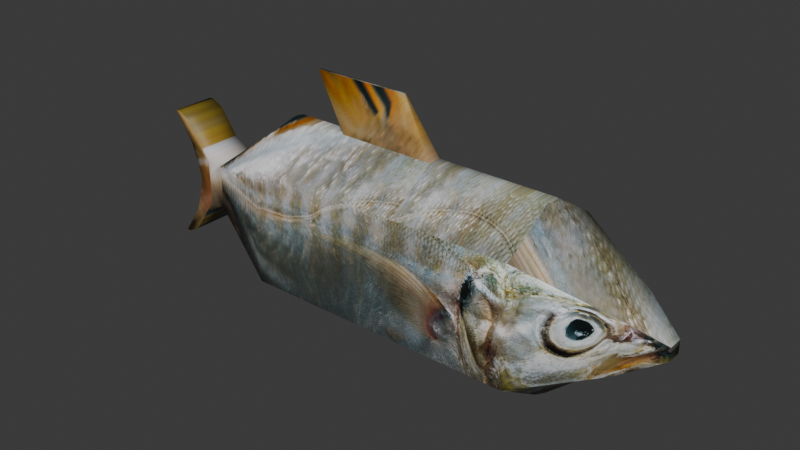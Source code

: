 # Source: fish.blend  (saved by Blender 5.1.29; exported with 4.5.12 LTS)
import bpy
from mathutils import Matrix  # noqa: F401  (used for matrix-valued properties, if any)

bpy.ops.wm.read_factory_settings(use_empty=True)
scene = bpy.context.scene
scene.name = 'Scene'

# ---- collections
col_collection = bpy.data.collections.new('Collection'); scene.collection.children.link(col_collection)

# ---- images (referenced by path relative to the original .blend; pixels are not part of the script)
import os
ASSET_DIR = os.environ.get("B2B_ASSET_DIR", "")  # directory of the original .blend (textures are referenced by path, not embedded)
HERE = os.path.dirname(os.path.abspath(__file__))  # packed textures are extracted next to this script under _unpacked/

def load_image(name, relpath, width, height, colorspace="sRGB"):
    """Load a texture the original file referenced (path relative to the .blend, or extracted next to this script)."""
    p = next((c for c in (os.path.join(HERE, relpath), os.path.join(ASSET_DIR, relpath)) if relpath and os.path.exists(c)), "")
    if p:
        img = bpy.data.images.load(p, check_existing=True)
        img.name = name
    else:  # same state as the original file: an image datablock whose file is absent (Cycles renders it pink)
        img = bpy.data.images.new(name, width, height)
        img.source = "FILE"
        img.filepath = "//" + (relpath or name)
    img.colorspace_settings.name = colorspace
    return img
img_harris_vo_egsqthrxkdq_unsplash_jpg = load_image('harris-vo-egSqtHrxKDQ-unsplash.jpg', '_unpacked/harris-vo-egSqtHrxKDQ-unsplash.3a02337f.jpg', 4771, 3182, 'sRGB')

# ---- materials (node trees are filled in below, after node groups)
mat_fish = bpy.data.materials.new('fish')
mat_fish.use_backface_culling_lightprobe_volume = False

# ---- material node trees
mat_fish.use_nodes = True; mat_fish.node_tree.nodes.clear()
_N = mat_fish.node_tree.nodes; _L = mat_fish.node_tree.links
n0 = _N.new('ShaderNodeBsdfPrincipled'); n0.name = 'Principled BSDF'; n0.location = (-200, 100)
n1 = _N.new('ShaderNodeOutputMaterial'); n1.name = 'Material Output'; n1.location = (200, 100)
n2 = _N.new('ShaderNodeTexImage'); n2.name = 'Image Texture'; n2.location = (-661, 112)
n2.image = img_harris_vo_egsqthrxkdq_unsplash_jpg
_L.new(n0.outputs[0], n1.inputs[0])
_L.new(n2.outputs[0], n0.inputs[0])
n1.is_active_output = True

# ---- world
world_world = bpy.data.worlds.new('World'); scene.world = world_world
world_world.use_nodes = True; world_world.node_tree.nodes.clear()
_N = world_world.node_tree.nodes; _L = world_world.node_tree.links
n0 = _N.new('ShaderNodeOutputWorld'); n0.name = 'World Output'; n0.location = (200, 100)
n1 = _N.new('ShaderNodeBackground'); n1.name = 'Background'; n1.location = (-200, 100)
n1.inputs[0].default_value = (0.05088, 0.05088, 0.05088, 1.0)
_L.new(n1.outputs[0], n0.inputs[0])
n0.is_active_output = True
world_world.color = (0.05088, 0.05088, 0.05088)
world_world.sun_shadow_jitter_overblur = 0.0

# ---- meshes
me_cube_001 = bpy.data.meshes.new('Cube.001')
me_cube_001.from_pydata([(-1.0, -1.0, 1.0), (-1.0, 1.0, 1.0), (1.0, -1.0, 1.0), (1.0, 1.0, 1.0), (2.351, 0.4527, 0.4527), (2.351, -0.4527, 0.4527), (-3.734, -1.0, 1.0), (-3.734, 1.0, 1.0), (-5.262, -0.3848, 0.3848), (-5.262, 0.3848, 0.3848), (-2.674, 1.0, 0.0), (-2.674, 1.0, 1.0), (2.351, 0.0, 0.4527), (-2.674, -1.0, 1.0), (-6.293, 0.0, 1.141), (-6.293, 0.3848, 1.141), (-6.293, -0.3848, 1.141), (-1.0, -1.0, 0.0), (-1.0, 1.0, 0.0), (1.0, 1.0, 0.0), (1.0, -1.0, 0.0), (2.351, 0.4527, 0.0), (2.351, -0.4527, 0.0), (-3.734, -1.0, 0.0), (-3.734, 1.0, 0.0), (-5.262, -0.3848, 0.0), (-5.262, 0.3848, 0.0), (2.351, 0.0, 0.0), (-5.551, -0.3848, 0.0), (-5.551, 0.3848, 0.0), (-5.768, -0.3848, 0.0), (-5.768, 0.3848, 0.0), (-5.768, 0.0, 0.0), (-1.0, -0.1115, 1.555), (-1.0, 0.1115, 1.555), (1.0, 0.1115, 1.555), (1.0, -0.1115, 1.555), (1.099, 0.0, 1.538), (-3.734, -0.1115, 1.555), (-3.734, 0.1115, 1.555), (-2.674, -1.0, 0.0), (-2.674, 0.1115, 1.555), (-2.674, -0.1115, 1.555), (-5.95, -0.3848, 0.6477), (-5.768, -0.3848, 0.06473), (-5.552, -0.3848, 0.3848), (-5.768, 0.0, 0.06473), (-5.95, 0.0, 0.6477), (-5.768, 0.3848, 0.06473), (-5.95, 0.3848, 0.6477), (-5.552, 0.3848, 0.3848), (-6.206, 0.0, 1.141), (-6.004, 0.0, 1.036), (-6.206, 0.3848, 1.141), (-6.004, 0.3848, 1.036), (-6.004, -0.3848, 1.036), (-6.206, -0.3848, 1.141), (-5.309, -0.3848, 0.3848), (-5.69, -0.3848, 0.5843), (-5.551, -0.3848, 0.3848), (-5.551, -0.3848, 0.142), (-5.69, 0.0, 0.5843), (-5.309, 0.0, 0.3848), (-5.69, 0.3848, 0.5843), (-5.309, 0.3848, 0.3848), (-5.551, 0.3848, 0.142), (-5.551, 0.3848, 0.3848), (2.991, 0.0, 0.1092), (2.991, -0.1271, 0.1092), (2.991, 0.1271, 0.1092), (2.991, 0.1271, 0.0), (2.991, -0.1271, 0.0), (2.991, 0.0, 0.0), (-1.0, -1.0, -1.0), (-1.0, 1.0, -1.0), (1.0, -1.0, -1.0), (1.0, 1.0, -1.0), (2.351, 0.4527, -0.4527), (2.351, -0.4527, -0.4527), (-3.734, -1.0, -1.0), (-3.734, 1.0, -1.0), (-5.262, -0.3848, -0.3848), (-5.262, 0.3848, -0.3848), (-2.674, 1.0, -1.0), (2.351, 0.0, -0.4527), (-2.674, -1.0, -1.0), (-6.293, 0.0, -1.141), (-6.293, 0.3848, -1.141), (-6.293, -0.3848, -1.141), (-1.0, -0.1115, -1.555), (-1.0, 0.1115, -1.555), (1.0, 0.1115, -1.555), (1.0, -0.1115, -1.555), (1.099, 0.0, -1.538), (-3.734, -0.1115, -1.555), (-3.734, 0.1115, -1.555), (-2.674, 0.1115, -1.555), (-2.674, -0.1115, -1.555), (-5.95, -0.3848, -0.6477), (-5.768, -0.3848, -0.06473), (-5.552, -0.3848, -0.3848), (-5.768, 0.0, -0.06473), (-5.95, 0.0, -0.6477), (-5.768, 0.3848, -0.06473), (-5.95, 0.3848, -0.6477), (-5.552, 0.3848, -0.3848), (-6.206, 0.0, -1.141), (-6.004, 0.0, -1.036), (-6.206, 0.3848, -1.141), (-6.004, 0.3848, -1.036), (-6.004, -0.3848, -1.036), (-6.206, -0.3848, -1.141), (-5.309, -0.3848, -0.3848), (-5.69, -0.3848, -0.5843), (-5.551, -0.3848, -0.3848), (-5.551, -0.3848, -0.142), (-5.69, 0.0, -0.5843), (-5.309, 0.0, -0.3848), (-5.69, 0.3848, -0.5843), (-5.309, 0.3848, -0.3848), (-5.551, 0.3848, -0.142), (-5.551, 0.3848, -0.3848), (2.991, 0.0, -0.1092), (2.991, -0.1271, -0.1092), (2.991, 0.1271, -0.1092), (-3.238, 0.02115, 2.454), (-3.238, -0.02115, 2.454), (-1.564, 0.02115, 2.454), (-1.564, -0.02115, 2.454), (-3.381, -0.1115, 1.555), (-3.027, -0.1115, 1.555), (-3.027, -1.0, 1.0), (-3.381, -1.0, 1.0), (-3.027, 1.0, 1.0), (-3.381, 1.0, 1.0), (-3.027, 1.0, 0.0), (-3.381, 1.0, 0.0), (-3.027, -1.0, 0.0), (-3.381, -1.0, 0.0), (-3.027, 0.1115, 1.555), (-3.381, 0.1115, 1.555), (-3.381, -0.1115, -1.555), (-3.027, -0.1115, -1.555), (-3.027, -1.0, -1.0), (-3.381, -1.0, -1.0), (-3.027, 1.0, -1.0), (-3.381, 1.0, -1.0), (-3.027, 0.1115, -1.555), (-3.381, 0.1115, -1.555), (-3.658, -0.02574, -1.835), (-3.305, -0.02574, -1.835), (-3.305, 0.02574, -1.835), (-3.658, 0.02574, -1.835), (-5.262, -0.05564, 0.3848), (-5.262, 0.05564, 0.3848), (-5.309, 0.0, 0.3848), (-3.79, 0.05006, 1.547), (-3.79, -0.05006, 1.547), (-5.262, 0.05564, -0.3848), (-5.262, -0.05564, -0.3848), (-5.309, 0.0, -0.3848), (-3.79, -0.05006, -1.547), (-3.79, 0.05006, -1.547), (-4.526, 0.05285, -0.9661), (-4.526, -0.05285, -0.9661), (-5.262, 0.02016, -0.9661), (-4.525, 0.01909, -1.547), (-4.525, -0.01909, -1.547), (-5.262, -0.02016, -0.9661)], [], [(138, 132, 6, 23), (18, 1, 3, 19), (20, 2, 0, 17), (1, 18, 10, 11), (4, 12, 67, 69), (19, 3, 4, 21), (23, 6, 8, 25), (34, 41, 125, 127), (0, 33, 42, 13), (17, 0, 13, 40), (27, 21, 70, 72), (34, 1, 11, 41), (134, 136, 24, 7), (7, 24, 26, 9), (2, 20, 22, 5), (35, 36, 37), (140, 39, 38, 129), (33, 36, 35, 34), (3, 1, 34, 35), (140, 134, 7, 39), (36, 33, 0, 2), (132, 129, 38, 6), (37, 36, 2, 5, 12), (3, 35, 37, 12, 4), (43, 44, 45), (48, 49, 50), (47, 49, 48, 46), (43, 47, 46, 44), (30, 44, 46, 32), (47, 43, 16, 14), (49, 47, 14, 15), (32, 46, 48, 31), (52, 54, 53, 51), (55, 52, 51, 56), (51, 53, 15, 14), (56, 51, 14, 16), (57, 58, 59, 60), (63, 64, 65, 66), (62, 64, 63, 61), (57, 62, 61, 58), (28, 60, 59, 45, 44, 30), (43, 45, 59, 58, 55, 56, 16), (25, 8, 57, 60, 28), (58, 61, 52, 55), (61, 63, 54, 52), (9, 26, 29, 65, 64), (66, 65, 29, 31, 48, 50), (63, 66, 50, 49, 15, 53, 54), (72, 67, 68, 71), (70, 69, 67, 72), (12, 5, 68, 67), (21, 4, 69, 70), (22, 27, 72, 71), (5, 22, 71, 68), (138, 23, 79, 144), (18, 19, 76, 74), (20, 17, 73, 75), (74, 83, 10, 18), (77, 124, 122, 84), (19, 21, 77, 76), (23, 25, 81, 79), (90, 89, 97, 96), (73, 85, 97, 89), (17, 40, 85, 73), (90, 96, 83, 74), (146, 80, 24, 136), (80, 82, 26, 24), (75, 78, 22, 20), (91, 93, 92), (148, 141, 94, 95), (89, 90, 91, 92), (76, 91, 90, 74), (148, 95, 80, 146), (92, 75, 73, 89), (144, 79, 94, 141), (93, 84, 78, 75, 92), (76, 77, 84, 93, 91), (98, 100, 99), (103, 105, 104), (102, 101, 103, 104), (98, 99, 101, 102), (30, 32, 101, 99), (102, 86, 88, 98), (104, 87, 86, 102), (32, 31, 103, 101), (107, 106, 108, 109), (110, 111, 106, 107), (106, 86, 87, 108), (111, 88, 86, 106), (112, 115, 114, 113), (118, 121, 120, 119), (117, 116, 118, 119), (112, 113, 116, 117), (28, 30, 99, 100, 114, 115), (98, 88, 111, 110, 113, 114, 100), (25, 28, 115, 112, 81), (113, 110, 107, 116), (116, 107, 109, 118), (82, 119, 120, 29, 26), (121, 105, 103, 31, 29, 120), (118, 109, 108, 87, 104, 105, 121), (72, 71, 123, 122), (70, 72, 122, 124), (84, 122, 123, 78), (21, 70, 124, 77), (78, 123, 71, 22), (127, 125, 126, 128), (42, 33, 128, 126), (33, 34, 127, 128), (41, 42, 126, 125), (85, 143, 142, 97), (143, 144, 141, 142), (96, 147, 145, 83), (147, 148, 146, 145), (96, 97, 142, 147), (142, 141, 149, 150), (83, 145, 135, 10), (145, 146, 136, 135), (40, 137, 143, 85), (137, 138, 144, 143), (13, 42, 130, 131), (131, 130, 129, 132), (41, 11, 133, 139), (139, 133, 134, 140), (41, 139, 130, 42), (139, 140, 129, 130), (11, 10, 135, 133), (133, 135, 136, 134), (40, 13, 131, 137), (137, 131, 132, 138), (151, 150, 149, 152), (147, 142, 150, 151), (141, 148, 152, 149), (148, 147, 151, 152), (153, 154, 155), (158, 159, 160), (153, 157, 156, 154), (163, 162, 166, 165), (155, 154, 9, 64, 62), (6, 38, 157, 153, 8), (156, 39, 7, 9, 154), (8, 153, 155, 62, 57), (38, 39, 156, 157), (158, 160, 117, 119, 82), (162, 163, 158, 82, 80, 95), (81, 112, 117, 160, 159), (79, 81, 159, 164, 161, 94), (94, 161, 162, 95), (158, 163, 164, 159), (165, 166, 167, 168), (161, 164, 168, 167), (162, 161, 167, 166), (164, 163, 165, 168)])
me_cube_001.polygons.foreach_set('use_smooth', [1, 1, 1, 1, 1, 1, 1, 1, 1, 1, 0, 1, 1, 1, 1, 1, 1, 1, 1, 1, 1, 1, 1, 1, 1, 1, 1, 1, 1, 1, 1, 1, 1, 1, 1, 1, 1, 1, 1, 1, 1, 1, 1, 1, 1, 1, 1, 1, 1, 1, 1, 1, 0, 1, 1, 1, 1, 1, 1, 1, 1, 1, 1, 1, 1, 1, 1, 1, 1, 1, 1, 1, 1, 1, 1, 1, 1, 1, 1, 1, 1, 1, 1, 1, 1, 1, 1, 1, 1, 1, 1, 1, 1, 1, 1, 1, 1, 1, 1, 1, 1, 1, 1, 1, 1, 1, 1, 1, 1, 1, 1, 1, 1, 1, 1, 1, 1, 1, 1, 1, 1, 1, 1, 1, 1, 1, 1, 1, 1, 1, 1, 1, 1, 1, 1, 1, 1, 1, 1, 1, 1, 1, 1, 1, 1, 1, 1, 1, 1, 1, 1, 1, 1])
_uv = me_cube_001.uv_layers.new(name='UVMap')
_uv.uv.foreach_set('vector', [0.5649, 0.303, 0.5649, 0.3972, 0.5933, 0.3972, 0.5933, 0.303, 0.3738, 0.303, 0.3738, 0.3972, 0.2132, 0.3972, 0.2132, 0.303, 0.2132, 0.303, 0.2132, 0.3972, 0.3738, 0.3972, 0.3738, 0.303, 0.3738, 0.3972, 0.3738, 0.303, 0.5082, 0.303, 0.5082, 0.3972, 0.3603, 0.4557, 0.3664, 0.4199, 0.3828, 0.441, 0.3811, 0.4511, 0.2132, 0.303, 0.2132, 0.3972, 0.1337, 0.3198, 0.1337, 0.2579, 0.5933, 0.303, 0.5933, 0.3972, 0.716, 0.3392, 0.716, 0.303, 0.4361, 0.4897, 0.5398, 0.4559, 0.5458, 0.4672, 0.5053, 0.501, 0.3738, 0.3972, 0.3738, 0.4494, 0.5082, 0.4494, 0.5082, 0.3972, 0.3738, 0.303, 0.3738, 0.3972, 0.5082, 0.3972, 0.5082, 0.303, 0.1337, 0.2579, 0.1337, 0.2579, 0.0834, 0.2484, 0.0834, 0.2484, 0.3738, 0.4494, 0.3738, 0.3972, 0.5082, 0.3972, 0.5082, 0.4494, 0.5649, 0.3972, 0.5649, 0.303, 0.5933, 0.303, 0.5933, 0.3972, 0.5933, 0.3972, 0.5933, 0.303, 0.716, 0.303, 0.716, 0.3392, 0.2132, 0.3972, 0.2132, 0.303, 0.1337, 0.2579, 0.1337, 0.3198, 0.3178, 0.4066, 0.3178, 0.4066, 0.3098, 0.405, 0.5649, 0.4494, 0.5933, 0.4494, 0.5933, 0.4494, 0.5649, 0.4494, 0.4646, 0.4367, 0.304, 0.4367, 0.304, 0.4367, 0.4646, 0.4367, 0.304, 0.3845, 0.4646, 0.3845, 0.4646, 0.4367, 0.304, 0.4367, 0.5649, 0.4494, 0.5649, 0.3972, 0.5933, 0.3972, 0.5933, 0.4494, 0.304, 0.4367, 0.4646, 0.4367, 0.4646, 0.3845, 0.304, 0.3845, 0.5649, 0.3972, 0.5649, 0.4494, 0.5933, 0.4494, 0.5933, 0.3972, 0.3288, 0.3756, 0.3283, 0.3637, 0.3473, 0.2972, 0.3724, 0.384, 0.3664, 0.4199, 0.3205, 0.4557, 0.3253, 0.3814, 0.3288, 0.3756, 0.3664, 0.4199, 0.3603, 0.4557, 0.8074, 0.3211, 0.7992, 0.2906, 0.7896, 0.3074, 0.8278, 0.3014, 0.8391, 0.3436, 0.8145, 0.3246, 0.8391, 0.3436, 0.8391, 0.3436, 0.8278, 0.3014, 0.8278, 0.3014, 0.8391, 0.3436, 0.8391, 0.3436, 0.8278, 0.3014, 0.8278, 0.3014, 0.8278, 0.2967, 0.8278, 0.3014, 0.8278, 0.3014, 0.8278, 0.2967, 0.8391, 0.3436, 0.8391, 0.3436, 0.8603, 0.3793, 0.8603, 0.3793, 0.8391, 0.3436, 0.8391, 0.3436, 0.8603, 0.3793, 0.8603, 0.3793, 0.8278, 0.2967, 0.8278, 0.3014, 0.8278, 0.3014, 0.8278, 0.2967, 0.8424, 0.3717, 0.8424, 0.3717, 0.8549, 0.3793, 0.8549, 0.3793, 0.8424, 0.3717, 0.8424, 0.3717, 0.8549, 0.3793, 0.8549, 0.3793, 0.8549, 0.3793, 0.8549, 0.3793, 0.8603, 0.3793, 0.8603, 0.3793, 0.8549, 0.3793, 0.8549, 0.3793, 0.8603, 0.3793, 0.8603, 0.3793, 0.714, 0.3282, 0.7233, 0.3339, 0.7199, 0.3282, 0.7199, 0.3213, 0.7233, 0.3339, 0.714, 0.3282, 0.7199, 0.3213, 0.7199, 0.3282, 0.714, 0.3282, 0.714, 0.3282, 0.7233, 0.3339, 0.7233, 0.3339, 0.714, 0.3282, 0.714, 0.3282, 0.7233, 0.3339, 0.7233, 0.3339, 0.7896, 0.2872, 0.7896, 0.2946, 0.7896, 0.3074, 0.7896, 0.3074, 0.7992, 0.2906, 0.7992, 0.2872, 0.8074, 0.3211, 0.7896, 0.3074, 0.7896, 0.3074, 0.7958, 0.3178, 0.8098, 0.3415, 0.8188, 0.347, 0.8227, 0.347, 0.7129, 0.3173, 0.7129, 0.3282, 0.714, 0.3282, 0.7199, 0.3213, 0.7199, 0.3173, 0.8231, 0.339, 0.8231, 0.339, 0.8424, 0.3717, 0.8424, 0.3717, 0.8231, 0.339, 0.8231, 0.339, 0.8424, 0.3717, 0.8424, 0.3717, 0.7129, 0.3282, 0.7129, 0.3173, 0.7199, 0.3173, 0.7199, 0.3213, 0.714, 0.3282, 0.8145, 0.3246, 0.8145, 0.307, 0.8145, 0.2967, 0.8278, 0.2967, 0.8278, 0.3014, 0.8145, 0.3246, 0.8231, 0.339, 0.8145, 0.3246, 0.8145, 0.3246, 0.8391, 0.3436, 0.8603, 0.3793, 0.8549, 0.3793, 0.8424, 0.3717, 0.0834, 0.2484, 0.0834, 0.2587, 0.0834, 0.2587, 0.0834, 0.2484, 0.0834, 0.2484, 0.0834, 0.2587, 0.0834, 0.2587, 0.0834, 0.2484, 0.3664, 0.4199, 0.3724, 0.384, 0.3845, 0.4309, 0.3828, 0.441, 0.1337, 0.2579, 0.1337, 0.3198, 0.0834, 0.2587, 0.0834, 0.2484, 0.1337, 0.2579, 0.1337, 0.2579, 0.0834, 0.2484, 0.0834, 0.2484, 0.1337, 0.3198, 0.1337, 0.2579, 0.0834, 0.2484, 0.0834, 0.2587, 0.5649, 0.303, 0.5933, 0.303, 0.5933, 0.2089, 0.5649, 0.2089, 0.3738, 0.303, 0.2132, 0.303, 0.2132, 0.2089, 0.3738, 0.2089, 0.2132, 0.303, 0.3738, 0.303, 0.3738, 0.2089, 0.2132, 0.2089, 0.3738, 0.2089, 0.5082, 0.2089, 0.5082, 0.303, 0.3738, 0.303, 0.1368, 0.208, 0.09636, 0.2418, 0.09636, 0.2418, 0.1368, 0.208, 0.2132, 0.303, 0.1337, 0.2579, 0.1337, 0.196, 0.2132, 0.2089, 0.5933, 0.303, 0.716, 0.303, 0.716, 0.2668, 0.5933, 0.2089, 0.3738, 0.1567, 0.3738, 0.1567, 0.5082, 0.1567, 0.5082, 0.1567, 0.3738, 0.2089, 0.5082, 0.2089, 0.5082, 0.1567, 0.3738, 0.1567, 0.3738, 0.303, 0.5082, 0.303, 0.5082, 0.2089, 0.3738, 0.2089, 0.3738, 0.1567, 0.5082, 0.1567, 0.5082, 0.2089, 0.3738, 0.2089, 0.5649, 0.2089, 0.5933, 0.2089, 0.5933, 0.303, 0.5649, 0.303, 0.5933, 0.2089, 0.716, 0.2668, 0.716, 0.303, 0.5933, 0.303, 0.2132, 0.2089, 0.1337, 0.196, 0.1337, 0.2579, 0.2132, 0.303, 0.2132, 0.1567, 0.2052, 0.1582, 0.2132, 0.1567, 0.5649, 0.1567, 0.5649, 0.1567, 0.5933, 0.1567, 0.5933, 0.1567, 0.3738, 0.1567, 0.3738, 0.1567, 0.2132, 0.1567, 0.2132, 0.1567, 0.2132, 0.2089, 0.2132, 0.1567, 0.3738, 0.1567, 0.3738, 0.2089, 0.5649, 0.1567, 0.5933, 0.1567, 0.5933, 0.2089, 0.5649, 0.2089, 0.2132, 0.1567, 0.2132, 0.2089, 0.3738, 0.2089, 0.3738, 0.1567, 0.5649, 0.2089, 0.5933, 0.2089, 0.5933, 0.1567, 0.5649, 0.1567, 0.1943, 0.1776, 0.1368, 0.208, 0.1368, 0.208, 0.2007, 0.2183, 0.2007, 0.1763, 0.2007, 0.2183, 0.1368, 0.208, 0.1368, 0.208, 0.1943, 0.1776, 0.2007, 0.1763, 0.8074, 0.2532, 0.7896, 0.267, 0.7992, 0.2838, 0.8278, 0.2921, 0.8145, 0.2689, 0.8391, 0.2499, 0.8391, 0.2499, 0.8278, 0.2921, 0.8278, 0.2921, 0.8391, 0.2499, 0.8391, 0.2499, 0.8278, 0.2921, 0.8278, 0.2921, 0.8391, 0.2499, 0.8278, 0.2967, 0.8278, 0.2967, 0.8278, 0.2921, 0.8278, 0.2921, 0.8391, 0.2499, 0.8603, 0.2142, 0.8603, 0.2142, 0.8391, 0.2499, 0.8391, 0.2499, 0.8603, 0.2142, 0.8603, 0.2142, 0.8391, 0.2499, 0.8278, 0.2967, 0.8278, 0.2967, 0.8278, 0.2921, 0.8278, 0.2921, 0.8686, 0.3923, 0.8811, 0.3846, 0.8811, 0.3846, 0.8686, 0.3923, 0.8686, 0.3923, 0.8811, 0.3846, 0.8811, 0.3846, 0.8686, 0.3923, 0.8811, 0.3846, 0.8865, 0.3846, 0.8865, 0.3846, 0.8811, 0.3846, 0.8811, 0.3846, 0.8865, 0.3846, 0.8865, 0.3846, 0.8811, 0.3846, 0.714, 0.3063, 0.7199, 0.3132, 0.7199, 0.3063, 0.7233, 0.3006, 0.7233, 0.3006, 0.7199, 0.3063, 0.7199, 0.3132, 0.714, 0.3063, 0.714, 0.3063, 0.7233, 0.3006, 0.7233, 0.3006, 0.714, 0.3063, 0.714, 0.3063, 0.7233, 0.3006, 0.7233, 0.3006, 0.714, 0.3063, 0.7896, 0.2872, 0.7992, 0.2872, 0.7992, 0.2838, 0.7896, 0.267, 0.7896, 0.267, 0.7896, 0.2797, 0.8074, 0.2532, 0.8227, 0.2273, 0.8188, 0.2273, 0.8098, 0.2329, 0.7958, 0.2565, 0.7896, 0.267, 0.7896, 0.267, 0.7129, 0.3173, 0.7199, 0.3173, 0.7199, 0.3132, 0.714, 0.3063, 0.7129, 0.3063, 0.8493, 0.4249, 0.8686, 0.3923, 0.8686, 0.3923, 0.8493, 0.4249, 0.8493, 0.4249, 0.8686, 0.3923, 0.8686, 0.3923, 0.8493, 0.4249, 0.7129, 0.3063, 0.714, 0.3063, 0.7199, 0.3132, 0.7199, 0.3173, 0.7129, 0.3173, 0.8145, 0.2689, 0.8145, 0.2689, 0.8278, 0.2921, 0.8278, 0.2967, 0.8145, 0.2967, 0.8145, 0.2865, 0.8231, 0.2545, 0.8424, 0.2218, 0.8549, 0.2142, 0.8603, 0.2142, 0.8391, 0.2499, 0.8145, 0.2689, 0.8145, 0.2689, 0.0834, 0.2484, 0.0834, 0.2484, 0.0834, 0.2381, 0.0834, 0.2381, 0.0834, 0.2484, 0.0834, 0.2484, 0.0834, 0.2381, 0.0834, 0.2381, 0.1368, 0.208, 0.09636, 0.2418, 0.09636, 0.2418, 0.1368, 0.208, 0.1337, 0.2579, 0.0834, 0.2484, 0.0834, 0.2381, 0.1337, 0.196, 0.1337, 0.196, 0.0834, 0.2381, 0.0834, 0.2484, 0.1337, 0.2579, 0.3372, 0.374, 0.4716, 0.374, 0.4716, 0.374, 0.3372, 0.374, 0.5398, 0.4559, 0.4361, 0.4897, 0.5053, 0.501, 0.5458, 0.4672, 0.4361, 0.4897, 0.4361, 0.4897, 0.5053, 0.501, 0.5053, 0.501, 0.5398, 0.4559, 0.5398, 0.4559, 0.5458, 0.4672, 0.5458, 0.4672, 0.5082, 0.2089, 0.5366, 0.2089, 0.5366, 0.1567, 0.5082, 0.1567, 0.5366, 0.2089, 0.5649, 0.2089, 0.5649, 0.1567, 0.5366, 0.1567, 0.5082, 0.1567, 0.5366, 0.1567, 0.5366, 0.2089, 0.5082, 0.2089, 0.5366, 0.1567, 0.5649, 0.1567, 0.5649, 0.2089, 0.5366, 0.2089, 0.5082, 0.1567, 0.5082, 0.1567, 0.5366, 0.1567, 0.5366, 0.1567, 0.5044, 0.468, 0.5076, 0.4968, 0.5222, 0.5164, 0.5189, 0.4876, 0.5082, 0.2089, 0.5366, 0.2089, 0.5366, 0.303, 0.5082, 0.303, 0.5366, 0.2089, 0.5649, 0.2089, 0.5649, 0.303, 0.5366, 0.303, 0.5082, 0.303, 0.5366, 0.303, 0.5366, 0.2089, 0.5082, 0.2089, 0.5366, 0.303, 0.5649, 0.303, 0.5649, 0.2089, 0.5366, 0.2089, 0.5082, 0.3972, 0.5082, 0.4494, 0.5366, 0.4494, 0.5366, 0.3972, 0.5366, 0.3972, 0.5366, 0.4494, 0.5649, 0.4494, 0.5649, 0.3972, 0.5082, 0.4494, 0.5082, 0.3972, 0.5366, 0.3972, 0.5366, 0.4494, 0.5366, 0.4494, 0.5366, 0.3972, 0.5649, 0.3972, 0.5649, 0.4494, 0.5082, 0.4494, 0.5366, 0.4494, 0.5366, 0.4494, 0.5082, 0.4494, 0.5366, 0.4494, 0.5649, 0.4494, 0.5649, 0.4494, 0.5366, 0.4494, 0.5082, 0.3972, 0.5082, 0.303, 0.5366, 0.303, 0.5366, 0.3972, 0.5366, 0.3972, 0.5366, 0.303, 0.5649, 0.303, 0.5649, 0.3972, 0.5082, 0.303, 0.5082, 0.3972, 0.5366, 0.3972, 0.5366, 0.303, 0.5366, 0.303, 0.5366, 0.3972, 0.5649, 0.3972, 0.5649, 0.303, 0.5189, 0.4876, 0.5189, 0.4876, 0.5222, 0.5164, 0.5222, 0.5164, 0.5044, 0.468, 0.5044, 0.468, 0.5189, 0.4876, 0.5189, 0.4876, 0.5076, 0.4968, 0.5076, 0.4968, 0.5222, 0.5164, 0.5222, 0.5164, 0.5076, 0.4968, 0.5044, 0.468, 0.5189, 0.4876, 0.5222, 0.5164, 0.7129, 0.3282, 0.7129, 0.3282, 0.714, 0.3282, 0.7129, 0.3063, 0.7129, 0.3063, 0.714, 0.3063, 0.716, 0.3392, 0.5978, 0.4487, 0.5978, 0.4487, 0.716, 0.3392, 0.4912, 0.5075, 0.4609, 0.4953, 0.4864, 0.4838, 0.5168, 0.4959, 0.714, 0.3282, 0.7129, 0.3282, 0.7129, 0.3282, 0.714, 0.3282, 0.714, 0.3282, 0.5933, 0.3972, 0.5933, 0.4494, 0.5978, 0.4487, 0.716, 0.3392, 0.716, 0.3392, 0.5978, 0.4487, 0.5933, 0.4494, 0.5933, 0.3972, 0.716, 0.3392, 0.716, 0.3392, 0.7129, 0.3282, 0.7129, 0.3282, 0.714, 0.3282, 0.714, 0.3282, 0.714, 0.3282, 0.5933, 0.4494, 0.5933, 0.4494, 0.5978, 0.4487, 0.5978, 0.4487, 0.7129, 0.3063, 0.714, 0.3063, 0.714, 0.3063, 0.714, 0.3063, 0.7129, 0.3063, 0.5978, 0.1574, 0.6569, 0.2121, 0.716, 0.2668, 0.716, 0.2668, 0.5933, 0.2089, 0.5933, 0.1567, 0.7129, 0.3063, 0.714, 0.3063, 0.714, 0.3063, 0.714, 0.3063, 0.7129, 0.3063, 0.5933, 0.2089, 0.716, 0.2668, 0.716, 0.2668, 0.6569, 0.2121, 0.5978, 0.1574, 0.5933, 0.1567, 0.5933, 0.1567, 0.5978, 0.1574, 0.5978, 0.1574, 0.5933, 0.1567, 0.716, 0.2668, 0.6569, 0.2121, 0.6569, 0.2121, 0.716, 0.2668, 0.4434, 0.7395, 0.3843, 0.6848, 0.3843, 0.6848, 0.4434, 0.7395, 0.4609, 0.4953, 0.4912, 0.5075, 0.5168, 0.4959, 0.4864, 0.4838, 0.4609, 0.4953, 0.4609, 0.4953, 0.4864, 0.4838, 0.4864, 0.4838, 0.4912, 0.5075, 0.4912, 0.5075, 0.5168, 0.4959, 0.5168, 0.4959])
me_cube_001.materials.append(mat_fish)
me_cube_001.update()
arm_armature_001 = bpy.data.armatures.new('Armature.001')  # bones are not reproduced

# ---- objects
ob_cube = bpy.data.objects.new('Cube', me_cube_001)
ob_armature = bpy.data.objects.new('Armature', arm_armature_001)

# ---- transforms, parenting, visibility, modifiers, constraints
ob_cube.parent = ob_armature
ob_cube.matrix_parent_inverse = Matrix(((7.55e-08, -0.0, -1.0, 1.454e-08), (-0.0, 1.0, -0.0, -0.0), (1.0, -0.0, 7.55e-08, 0.1926), (-0.0, -0.0, -0.0, 1.0)))
ob_cube.location = (0.0, 0.0, 0.0)
ob_cube.scale = (0.2885, 0.2885, 0.2885)
ob_cube.show_in_front = True
_vg = ob_cube.vertex_groups.new(name='Group')
for _i, _w in zip([2, 3, 4, 5, 6, 7, 8, 9, 10, 11, 12, 13, 14, 15, 16, 19, 20, 21, 22, 23, 24, 25, 26, 27, 28, 29, 30, 31, 32, 35, 36, 37, 38, 39, 40, 41, 42, 43, 44, 45, 46, 47, 48, 49, 50, 51, 52, 53, 54, 55, 56, 57, 58, 59, 60, 61, 62, 63, 64, 65, 66, 67, 68, 69, 70, 71, 72, 75, 76, 77, 78, 79, 80, 81, 82, 83, 84, 85, 86, 87, 88, 91, 92, 93, 94, 95, 96, 97, 98, 99, 100, 101, 102, 103, 104, 105, 106, 107, 108, 109, 110, 111, 112, 113, 114, 115, 116, 117, 118, 119, 120, 121, 122, 123, 124, 125, 126, 129, 130, 131, 132, 133, 134, 135, 136, 137, 138, 139, 140, 141, 142, 143, 144, 145, 146, 147, 148, 149, 150, 151, 152, 153, 154, 155, 156, 157, 158, 159, 160, 161, 162, 163, 164, 165, 166, 167, 168], [1.0, 1.0, 1.0, 1.0, 0.0, 0.0, 0.0, 0.0, 0.0, 0.0, 1.0, 0.0, 0.0, 0.0, 0.0, 1.0, 1.0, 1.0, 1.0, 0.0, 0.0, 0.0, 0.0, 1.0, 0.0, 0.0, 0.0, 0.0, 0.0, 1.0, 1.0, 1.0, 0.0, 0.0, 0.0, 0.0, 0.0, 0.0, 0.0, 0.0, 0.0, 0.0, 0.0, 0.0, 0.0, 0.0, 0.0, 0.0, 0.0, 0.0, 0.0, 0.0, 0.0, 0.0, 0.0, 0.0, 0.0, 0.0, 0.0, 0.0, 0.0, 1.0, 1.0, 1.0, 1.0, 1.0, 1.0, 1.0, 1.0, 1.0, 1.0, 0.0, 0.0, 0.0, 0.0, 0.0, 1.0, 0.0, 0.0, 0.0, 0.0, 1.0, 1.0, 1.0, 0.0, 0.0, 0.0, 0.0, 0.0, 0.0, 0.0, 0.0, 0.0, 0.0, 0.0, 0.0, 0.0, 0.0, 0.0, 0.0, 0.0, 0.0, 0.0, 0.0, 0.0, 0.0, 0.0, 0.0, 0.0, 0.0, 0.0, 0.0, 1.0, 1.0, 1.0, 0.0, 0.0, 0.0, 0.0, 0.0, 0.0, 0.0, 0.0, 0.0, 0.0, 0.0, 0.0, 0.0, 0.0, 0.0, 0.0, 0.0, 0.0, 0.0, 0.0, 0.0, 0.0, 0.0, 0.0, 0.0, 0.0, 0.0, 0.0, 0.0, 0.0, 0.0, 0.0, 0.0, 0.0, 0.0, 0.0, 0.0, 0.0, 0.0, 0.0, 0.0, 0.0]): _vg.add([_i], _w, 'REPLACE')
_vg = ob_cube.vertex_groups.new(name='Group.001')
_vg.add([6, 7, 8, 9, 10, 11, 13, 14, 15, 16, 23, 24, 25, 26, 28, 29, 30, 31, 32, 38, 39, 40, 41, 42, 43, 44, 45, 46, 47, 48, 49, 50, 51, 52, 53, 54, 55, 56, 57, 58, 59, 60, 61, 62, 63, 64, 65, 66, 79, 80, 81, 82, 83, 85, 86, 87, 88, 94, 95, 96, 97, 98, 99, 100, 101, 102, 103, 104, 105, 106, 107, 108, 109, 110, 111, 112, 113, 114, 115, 116, 117, 118, 119, 120, 121, 125, 126, 129, 130, 131, 132, 133, 134, 135, 136, 137, 138, 139, 140, 141, 142, 143, 144, 145, 146, 147, 148, 149, 150, 151, 152, 153, 154, 155, 156, 157, 158, 159, 160, 161, 162, 163, 164, 165, 166, 167, 168], 1.0, 'REPLACE')
_vg = ob_cube.vertex_groups.new(name='Bone')
for _i, _w in zip([0, 1, 2, 3, 4, 5, 6, 7, 10, 11, 12, 13, 17, 18, 19, 20, 21, 22, 27, 33, 34, 35, 36, 37, 38, 39, 40, 41, 42, 67, 68, 69, 70, 71, 72, 73, 74, 75, 76, 77, 78, 79, 80, 83, 84, 85, 89, 90, 91, 92, 93, 94, 95, 96, 97, 122, 123, 124, 125, 126, 127, 128, 129, 130, 131, 132, 133, 134, 135, 136, 137, 138, 139, 140, 141, 142, 143, 144, 145, 146, 147, 148, 149, 150, 151, 152, 156, 157, 161, 162], [0.8174, 0.8359, 0.974, 0.9763, 0.9982, 0.9977, 0.003134, 0.003492, 0.1028, 0.1327, 0.9985, 0.128, 0.9114, 0.9139, 0.9905, 0.9902, 0.9994, 0.9995, 1.0, 0.5292, 0.632, 0.955, 0.9531, 0.9567, 0.01528, 0.01572, 0.102, 0.1532, 0.1371, 0.9999, 0.9999, 0.9999, 1.0, 1.0, 1.0, 0.8922, 0.89, 0.9867, 0.9866, 0.999, 0.9988, 0.005802, 0.004712, 0.138, 0.9994, 0.138, 0.8807, 0.8803, 0.9841, 0.9842, 0.9852, 0.01572, 0.01547, 0.1512, 0.1509, 1.0, 0.9999, 0.9999, 0.07624, 0.07808, 0.3435, 0.3403, 0.05443, 0.08778, 0.07697, 0.0416, 0.07957, 0.04396, 0.05562, 0.009883, 0.05516, 0.009567, 0.09205, 0.05556, 0.06135, 0.09052, 0.08235, 0.04767, 0.08231, 0.047, 0.09236, 0.05923, 0.0587, 0.06969, 0.0686, 0.06031, 0.01344, 0.01328, 0.01069, 0.01133]): _vg.add([_i], _w, 'REPLACE')
_vg = ob_cube.vertex_groups.new(name='Bone.001')
for _i, _w in zip([0, 1, 2, 6, 7, 8, 9, 10, 11, 13, 14, 15, 16, 17, 18, 23, 24, 25, 26, 28, 29, 30, 31, 32, 33, 34, 35, 36, 37, 38, 39, 40, 41, 42, 43, 44, 45, 46, 47, 48, 49, 50, 51, 52, 53, 54, 55, 56, 57, 58, 59, 60, 61, 62, 63, 64, 65, 66, 73, 74, 79, 80, 81, 82, 83, 85, 86, 87, 88, 89, 90, 94, 95, 96, 97, 98, 99, 100, 101, 102, 103, 104, 105, 106, 107, 108, 109, 110, 111, 112, 113, 114, 115, 116, 117, 118, 119, 120, 121, 125, 126, 127, 128, 129, 130, 131, 132, 133, 134, 135, 136, 137, 138, 139, 140, 141, 142, 143, 144, 145, 146, 147, 148, 149, 150, 151, 152, 153, 154, 155, 156, 157, 158, 159, 160, 161, 162, 163, 164, 165, 166, 167, 168], [0.1826, 0.1641, 0.002082, 0.9734, 0.9733, 0.9988, 0.9986, 0.8972, 0.8673, 0.872, 0.9998, 0.9997, 0.9998, 0.08863, 0.0861, 0.9851, 0.9852, 0.9994, 0.9997, 0.9999, 0.9998, 0.9999, 0.9999, 1.0, 0.4708, 0.368, 0.04002, 0.04383, 0.0366, 0.9674, 0.9671, 0.898, 0.8468, 0.8629, 0.9998, 0.9999, 0.9997, 1.0, 0.9998, 0.9999, 0.9997, 0.9995, 0.9998, 0.9997, 0.9997, 0.9996, 0.9998, 0.9998, 0.9991, 0.9998, 0.9997, 0.9998, 0.9997, 0.9994, 0.9996, 0.9989, 0.9997, 0.9995, 0.1078, 0.11, 0.9721, 0.9726, 0.999, 0.9988, 0.862, 0.862, 0.9999, 0.9999, 0.9999, 0.1193, 0.1197, 0.9671, 0.9673, 0.8488, 0.8491, 0.9998, 0.9999, 0.9998, 1.0, 0.9999, 0.9999, 0.9998, 0.9997, 0.9999, 0.9999, 0.9999, 0.9998, 0.9999, 0.9999, 0.9992, 0.9998, 0.9998, 0.9998, 0.9998, 0.9993, 0.9998, 0.9991, 0.9997, 0.9997, 0.9238, 0.9219, 0.6565, 0.6597, 0.9456, 0.9122, 0.923, 0.9542, 0.9204, 0.953, 0.9444, 0.9701, 0.9448, 0.9702, 0.9079, 0.9444, 0.9387, 0.9095, 0.9176, 0.9512, 0.9177, 0.9515, 0.9076, 0.9408, 0.9413, 0.9303, 0.9314, 0.9397, 0.9992, 0.9992, 0.9994, 0.9683, 0.9684, 0.9991, 0.9991, 0.9993, 0.9697, 0.9693, 0.9853, 0.9849, 0.9916, 0.9816, 0.9815, 0.9918]): _vg.add([_i], _w, 'REPLACE')
_m = ob_cube.modifiers.new('Armature', 'ARMATURE')
_m = ob_cube.modifiers.new('Armature.001', 'ARMATURE')
_m.object = ob_armature
ob_armature.location = (-0.1926, 0.0, 0.0)
ob_armature.rotation_euler = (-0.0, 1.571, 0.0)

# ---- collection membership
col_collection.objects.link(ob_cube)
col_collection.objects.link(ob_armature)

# ---- scene / render settings (as saved in the file)
scene.frame_start = 1; scene.frame_end = 32; scene.frame_set(0)
scene.render.engine = 'BLENDER_EEVEE_NEXT'
scene.render.bake_bias = 0.0
scene.render.bake_samples = 0
bpy.context.view_layer.update()

# ---- added for rendering (the .blend has no active camera and no usable light): camera, sun
cam_auto = bpy.data.cameras.new('AutoCamera')
cam_auto.lens = 50.0
cam_auto.sensor_width = 36.0
cam_auto.clip_end = 1000.0
ob_auto_camera = bpy.data.objects.new('AutoCamera', cam_auto)
scene.collection.objects.link(ob_auto_camera)
ob_auto_camera.location = (2.30528, -3.33793, 2.31446)
ob_auto_camera.rotation_euler = (1.09748, -7.21219e-08, 0.694738)
scene.camera = ob_auto_camera
light_auto_sun = bpy.data.lights.new('AutoSun', 'SUN')
light_auto_sun.energy = 3.0
light_auto_sun.angle = 0.0523599
ob_auto_sun = bpy.data.objects.new('AutoSun', light_auto_sun)
scene.collection.objects.link(ob_auto_sun)
ob_auto_sun.rotation_euler = (0.872665, 0.174533, 0.523599)
bpy.context.view_layer.update()
